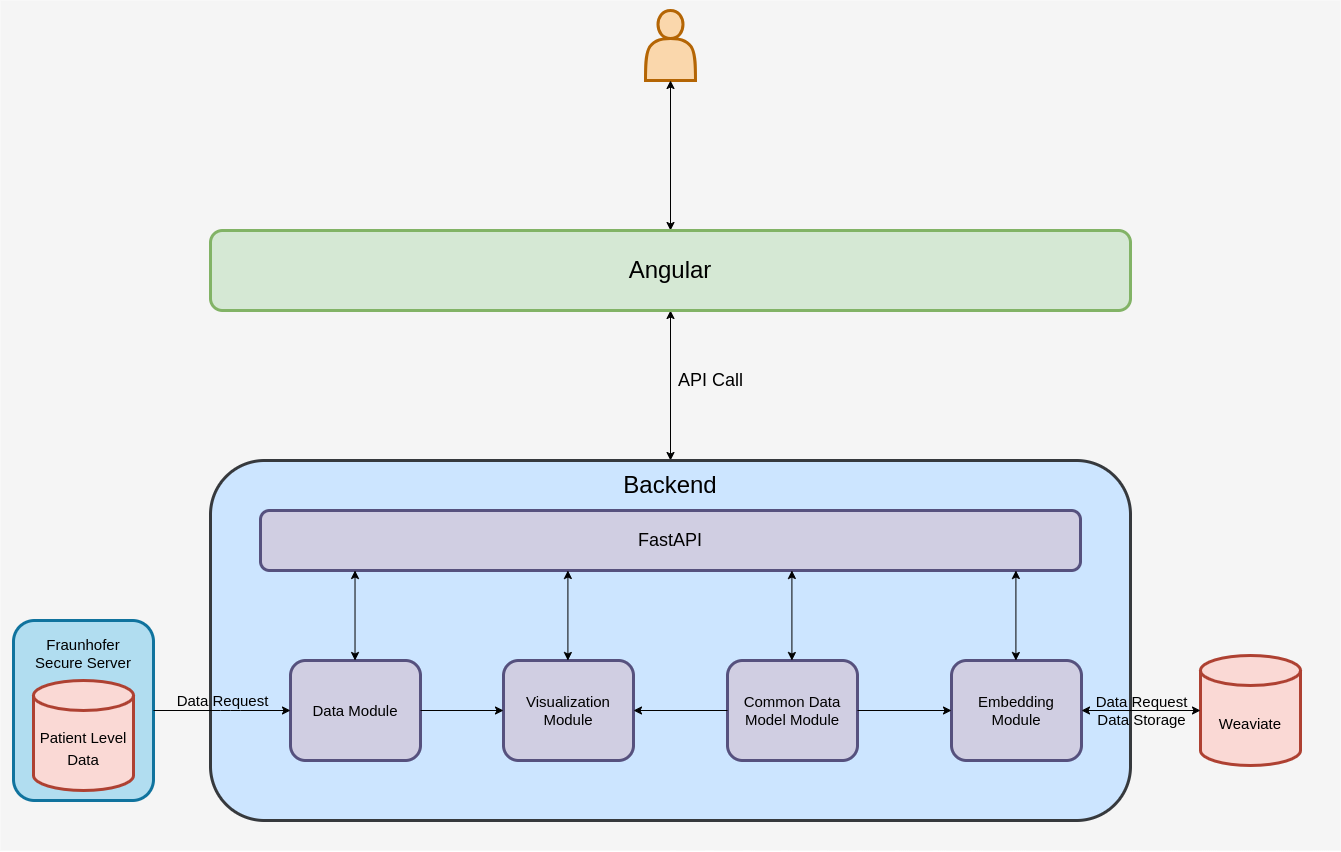

The diagram above was exported from draw.io. Its source (the exported page's mxGraphModel, read from the mxfile embedded in the PNG):
<mxGraphModel dx="1653" dy="624" grid="1" gridSize="10" guides="1" tooltips="1" connect="1" arrows="1" fold="1" page="1" pageScale="1" pageWidth="1100" pageHeight="850" math="0" shadow="0">
  <root>
    <mxCell id="0" />
    <mxCell id="1" parent="0" />
    <mxCell id="51" value="" style="rounded=0;whiteSpace=wrap;html=1;strokeColor=none;fontSize=15;fontColor=#333333;fillColor=#f5f5f5;" parent="1" vertex="1">
      <mxGeometry width="1340" height="850" as="geometry" />
    </mxCell>
    <mxCell id="32" value="API Call" style="endArrow=classic;startArrow=classic;html=1;fontSize=18;fontColor=#000000;entryX=0.5;entryY=1;entryDx=0;entryDy=0;exitX=0.5;exitY=0;exitDx=0;exitDy=0;labelBackgroundColor=none;strokeColor=#000000;" parent="1" source="5" target="30" edge="1">
      <mxGeometry x="0.0667" y="-40" width="50" height="50" relative="1" as="geometry">
        <mxPoint x="500" y="370" as="sourcePoint" />
        <mxPoint x="550" y="320" as="targetPoint" />
        <mxPoint as="offset" />
      </mxGeometry>
    </mxCell>
    <mxCell id="33" value="" style="shape=actor;whiteSpace=wrap;html=1;strokeColor=#b46504;strokeWidth=3;fontSize=24;fillColor=#fad7ac;" parent="1" vertex="1">
      <mxGeometry x="645" y="10" width="50" height="70" as="geometry" />
    </mxCell>
    <mxCell id="34" value="" style="endArrow=classic;startArrow=classic;html=1;labelBackgroundColor=#FFFFFF;fontSize=24;fontColor=#FFFFFF;entryX=0.5;entryY=1;entryDx=0;entryDy=0;exitX=0.5;exitY=0;exitDx=0;exitDy=0;strokeColor=#000000;" parent="1" source="30" target="33" edge="1">
      <mxGeometry width="50" height="50" relative="1" as="geometry">
        <mxPoint x="520" y="180" as="sourcePoint" />
        <mxPoint x="570" y="130" as="targetPoint" />
      </mxGeometry>
    </mxCell>
    <mxCell id="41" value="" style="group" parent="1" vertex="1" connectable="0">
      <mxGeometry x="210" y="230" width="920" height="80" as="geometry" />
    </mxCell>
    <mxCell id="30" value="" style="rounded=1;whiteSpace=wrap;html=1;strokeColor=#82b366;strokeWidth=3;fontSize=15;fillColor=#d5e8d4;" parent="41" vertex="1">
      <mxGeometry width="920" height="80" as="geometry" />
    </mxCell>
    <mxCell id="36" value="Angular" style="text;html=1;strokeColor=none;fillColor=none;align=center;verticalAlign=middle;whiteSpace=wrap;rounded=0;strokeWidth=3;fontSize=24;fontColor=#000000;" parent="41" vertex="1">
      <mxGeometry x="433.9622641509433" y="25" width="52.075471698113205" height="30" as="geometry" />
    </mxCell>
    <mxCell id="5" value="" style="rounded=1;whiteSpace=wrap;html=1;fillColor=#cce5ff;strokeColor=#36393d;strokeWidth=3;" parent="1" vertex="1">
      <mxGeometry x="210" y="460" width="920" height="360" as="geometry" />
    </mxCell>
    <mxCell id="6" value="&lt;font style=&quot;font-size: 18px;&quot; color=&quot;#000000&quot;&gt;FastAPI&lt;/font&gt;" style="rounded=1;whiteSpace=wrap;html=1;strokeColor=#56517e;fillColor=#d0cee2;strokeWidth=3;" parent="1" vertex="1">
      <mxGeometry x="260" y="510" width="820" height="60" as="geometry" />
    </mxCell>
    <mxCell id="9" value="&lt;font color=&quot;#000000&quot; style=&quot;font-size: 15px;&quot;&gt;Data Module&lt;/font&gt;" style="rounded=1;whiteSpace=wrap;html=1;strokeColor=#56517e;strokeWidth=3;fontSize=15;fillColor=#d0cee2;" parent="1" vertex="1">
      <mxGeometry x="290" y="660" width="130" height="100" as="geometry" />
    </mxCell>
    <mxCell id="10" value="&lt;font color=&quot;#000000&quot; style=&quot;font-size: 15px;&quot;&gt;Common Data Model Module&lt;/font&gt;" style="rounded=1;whiteSpace=wrap;html=1;strokeColor=#56517e;strokeWidth=3;fontSize=15;fillColor=#d0cee2;" parent="1" vertex="1">
      <mxGeometry x="727" y="660" width="130" height="100" as="geometry" />
    </mxCell>
    <mxCell id="11" value="&lt;font color=&quot;#000000&quot; style=&quot;font-size: 15px;&quot;&gt;Visualization Module&lt;/font&gt;" style="rounded=1;whiteSpace=wrap;html=1;strokeColor=#56517e;strokeWidth=3;fontSize=15;fillColor=#d0cee2;" parent="1" vertex="1">
      <mxGeometry x="503" y="660" width="130" height="100" as="geometry" />
    </mxCell>
    <mxCell id="12" value="&lt;font color=&quot;#000000&quot; style=&quot;font-size: 15px;&quot;&gt;Embedding Module&lt;/font&gt;" style="rounded=1;whiteSpace=wrap;html=1;strokeColor=#56517e;strokeWidth=3;fontSize=15;fillColor=#d0cee2;" parent="1" vertex="1">
      <mxGeometry x="951" y="660" width="130" height="100" as="geometry" />
    </mxCell>
    <mxCell id="19" value="" style="group" parent="1" vertex="1" connectable="0">
      <mxGeometry x="13" y="620" width="140" height="180" as="geometry" />
    </mxCell>
    <mxCell id="16" value="" style="rounded=1;whiteSpace=wrap;html=1;strokeColor=#10739e;strokeWidth=3;fontSize=13;fillColor=#b1ddf0;" parent="19" vertex="1">
      <mxGeometry width="140" height="180" as="geometry" />
    </mxCell>
    <mxCell id="8" value="&lt;span style=&quot;color: rgb(0, 0, 0); font-size: 15px;&quot;&gt;Patient Level Data&lt;/span&gt;" style="shape=cylinder3;whiteSpace=wrap;html=1;boundedLbl=1;backgroundOutline=1;size=15;strokeColor=#ae4132;strokeWidth=3;fontSize=18;fillColor=#fad9d5;" parent="19" vertex="1">
      <mxGeometry x="20" y="60" width="100" height="110" as="geometry" />
    </mxCell>
    <mxCell id="17" value="&lt;font style=&quot;font-size: 15px;&quot;&gt;Fraunhofer Secure Server&lt;/font&gt;" style="text;html=1;strokeColor=none;fillColor=none;align=center;verticalAlign=middle;whiteSpace=wrap;rounded=0;strokeWidth=3;fontSize=13;fontColor=#000000;" parent="19" vertex="1">
      <mxGeometry x="10" y="10" width="120" height="45" as="geometry" />
    </mxCell>
    <mxCell id="20" value="&lt;span style=&quot;color: rgb(0, 0, 0); font-size: 15px;&quot;&gt;Weaviate&lt;/span&gt;" style="shape=cylinder3;whiteSpace=wrap;html=1;boundedLbl=1;backgroundOutline=1;size=15;strokeWidth=3;fontSize=18;fillColor=#fad9d5;strokeColor=#ae4132;" parent="1" vertex="1">
      <mxGeometry x="1200" y="655" width="100" height="110" as="geometry" />
    </mxCell>
    <mxCell id="31" value="Backend" style="text;html=1;strokeColor=none;fillColor=none;align=center;verticalAlign=middle;whiteSpace=wrap;rounded=0;strokeWidth=3;fontSize=24;fontColor=#000000;" parent="1" vertex="1">
      <mxGeometry x="640" y="470" width="60" height="30" as="geometry" />
    </mxCell>
    <mxCell id="42" value="" style="endArrow=classic;startArrow=classic;html=1;strokeColor=#000000;fontSize=15;fontColor=#000000;exitX=0.5;exitY=0;exitDx=0;exitDy=0;entryX=0.246;entryY=1;entryDx=0;entryDy=0;entryPerimeter=0;" parent="1" edge="1">
      <mxGeometry width="50" height="50" relative="1" as="geometry">
        <mxPoint x="354.52" y="660" as="sourcePoint" />
        <mxPoint x="354.52" y="570" as="targetPoint" />
      </mxGeometry>
    </mxCell>
    <mxCell id="43" value="" style="endArrow=classic;startArrow=classic;html=1;strokeColor=#000000;fontSize=15;fontColor=#000000;exitX=0.5;exitY=0;exitDx=0;exitDy=0;entryX=0.246;entryY=1;entryDx=0;entryDy=0;entryPerimeter=0;" parent="1" edge="1">
      <mxGeometry width="50" height="50" relative="1" as="geometry">
        <mxPoint x="567.41" y="660" as="sourcePoint" />
        <mxPoint x="567.41" y="570" as="targetPoint" />
      </mxGeometry>
    </mxCell>
    <mxCell id="44" value="" style="endArrow=classic;startArrow=classic;html=1;strokeColor=#000000;fontSize=15;fontColor=#000000;exitX=0.5;exitY=0;exitDx=0;exitDy=0;entryX=0.246;entryY=1;entryDx=0;entryDy=0;entryPerimeter=0;" parent="1" edge="1">
      <mxGeometry width="50" height="50" relative="1" as="geometry">
        <mxPoint x="791.41" y="660" as="sourcePoint" />
        <mxPoint x="791.41" y="570" as="targetPoint" />
      </mxGeometry>
    </mxCell>
    <mxCell id="45" value="" style="endArrow=classic;startArrow=classic;html=1;strokeColor=#000000;fontSize=15;fontColor=#000000;exitX=0.5;exitY=0;exitDx=0;exitDy=0;entryX=0.246;entryY=1;entryDx=0;entryDy=0;entryPerimeter=0;" parent="1" edge="1">
      <mxGeometry width="50" height="50" relative="1" as="geometry">
        <mxPoint x="1015.41" y="660" as="sourcePoint" />
        <mxPoint x="1015.41" y="570" as="targetPoint" />
      </mxGeometry>
    </mxCell>
    <mxCell id="22" value="" style="endArrow=classic;html=1;strokeColor=#000000;fontSize=15;fontColor=#000000;entryX=0;entryY=0.5;entryDx=0;entryDy=0;" parent="1" source="9" target="11" edge="1">
      <mxGeometry width="50" height="50" relative="1" as="geometry">
        <mxPoint x="290" y="1550" as="sourcePoint" />
        <mxPoint x="340" y="1500" as="targetPoint" />
      </mxGeometry>
    </mxCell>
    <mxCell id="23" value="" style="endArrow=classic;html=1;strokeColor=#000000;fontSize=15;fontColor=#000000;entryX=1;entryY=0.5;entryDx=0;entryDy=0;exitX=0;exitY=0.5;exitDx=0;exitDy=0;" parent="1" source="10" target="11" edge="1">
      <mxGeometry width="50" height="50" relative="1" as="geometry">
        <mxPoint x="490" y="1550" as="sourcePoint" />
        <mxPoint x="540" y="1500" as="targetPoint" />
      </mxGeometry>
    </mxCell>
    <mxCell id="24" value="" style="endArrow=classic;html=1;strokeColor=#000000;fontSize=15;fontColor=#000000;entryX=0;entryY=0.5;entryDx=0;entryDy=0;exitX=1;exitY=0.5;exitDx=0;exitDy=0;" parent="1" source="10" target="12" edge="1">
      <mxGeometry width="50" height="50" relative="1" as="geometry">
        <mxPoint x="540" y="1590" as="sourcePoint" />
        <mxPoint x="590" y="1540" as="targetPoint" />
      </mxGeometry>
    </mxCell>
    <mxCell id="25" value="&lt;font style=&quot;font-size: 15px;&quot;&gt;Data Request&lt;br&gt;Data Storage&lt;/font&gt;" style="endArrow=classic;startArrow=classic;html=1;strokeColor=#000000;fontSize=15;fontColor=#000000;entryX=0;entryY=0.5;entryDx=0;entryDy=0;entryPerimeter=0;exitX=1;exitY=0.5;exitDx=0;exitDy=0;labelBackgroundColor=none;" parent="1" source="12" target="20" edge="1">
      <mxGeometry width="50" height="50" relative="1" as="geometry">
        <mxPoint x="550" y="1590" as="sourcePoint" />
        <mxPoint x="600" y="1540" as="targetPoint" />
      </mxGeometry>
    </mxCell>
    <mxCell id="48" value="&lt;font style=&quot;font-size: 15px;&quot;&gt;Data Request&lt;/font&gt;" style="endArrow=classic;html=1;labelBackgroundColor=none;fontSize=18;fontColor=#000000;exitX=1;exitY=0.5;exitDx=0;exitDy=0;entryX=0;entryY=0.5;entryDx=0;entryDy=0;strokeColor=#000000;" parent="1" source="16" target="9" edge="1">
      <mxGeometry y="10" width="50" height="50" relative="1" as="geometry">
        <mxPoint x="230" y="750" as="sourcePoint" />
        <mxPoint x="280" y="700" as="targetPoint" />
        <Array as="points">
          <mxPoint x="230" y="710" />
        </Array>
        <mxPoint as="offset" />
      </mxGeometry>
    </mxCell>
  </root>
</mxGraphModel>